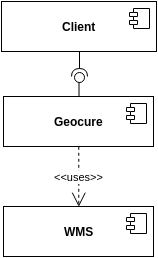

The diagram above was exported from draw.io. Its source (the exported page's mxGraphModel, read from the mxfile embedded in the PNG):
<mxGraphModel dx="417" dy="434" grid="1" gridSize="10" guides="1" tooltips="1" connect="1" arrows="1" fold="1" page="1" pageScale="1" pageWidth="826" pageHeight="1169" background="#ffffff" math="0" shadow="0">
  <root>
    <mxCell id="0" />
    <mxCell id="1" parent="0" />
    <mxCell id="11" value="&lt;b&gt;WMS&lt;/b&gt;" style="html=1;" vertex="1" parent="1">
      <mxGeometry x="390" y="320" width="150" height="50" as="geometry" />
    </mxCell>
    <mxCell id="12" value="" style="shape=component;jettyWidth=8;jettyHeight=4;" vertex="1" parent="11">
      <mxGeometry x="1" width="20" height="20" relative="1" as="geometry">
        <mxPoint x="-27" y="7" as="offset" />
      </mxGeometry>
    </mxCell>
    <mxCell id="13" value="&amp;lt;&amp;lt;uses&amp;gt;&amp;gt;" style="endArrow=open;endSize=12;dashed=1;html=1;entryX=0.5;entryY=0;exitX=0.5;exitY=1;" edge="1" parent="1" source="9" target="11">
      <mxGeometry width="160" relative="1" as="geometry">
        <mxPoint x="80" y="10" as="sourcePoint" />
        <mxPoint x="240" y="10" as="targetPoint" />
      </mxGeometry>
    </mxCell>
    <mxCell id="18" value="" style="group" vertex="1" connectable="0" parent="1">
      <mxGeometry x="390" y="193" width="150" height="67" as="geometry" />
    </mxCell>
    <mxCell id="9" value="&lt;b&gt;Geocure&lt;/b&gt;" style="html=1;" vertex="1" parent="18">
      <mxGeometry y="17" width="150" height="50" as="geometry" />
    </mxCell>
    <mxCell id="10" value="" style="shape=component;jettyWidth=8;jettyHeight=4;" vertex="1" parent="9">
      <mxGeometry x="1" width="20" height="20" relative="1" as="geometry">
        <mxPoint x="-27" y="7" as="offset" />
      </mxGeometry>
    </mxCell>
    <mxCell id="16" value="" style="shape=lollipop;direction=south;html=1;rotation=-90;" vertex="1" parent="18">
      <mxGeometry x="63" width="25" height="10" as="geometry" />
    </mxCell>
    <mxCell id="19" value="" style="group" vertex="1" connectable="0" parent="1">
      <mxGeometry x="388" y="115" width="155" height="75" as="geometry" />
    </mxCell>
    <mxCell id="14" value="&lt;b&gt;Client&lt;/b&gt;" style="html=1;" vertex="1" parent="19">
      <mxGeometry width="155" height="50" as="geometry" />
    </mxCell>
    <mxCell id="15" value="" style="shape=component;jettyWidth=8;jettyHeight=4;" vertex="1" parent="14">
      <mxGeometry x="1" width="20" height="20" relative="1" as="geometry">
        <mxPoint x="-27" y="7" as="offset" />
      </mxGeometry>
    </mxCell>
    <mxCell id="17" value="" style="shape=requires;direction=north;html=1;rotation=-90;" vertex="1" parent="19">
      <mxGeometry x="63" y="55" width="30" height="20" as="geometry" />
    </mxCell>
  </root>
</mxGraphModel>